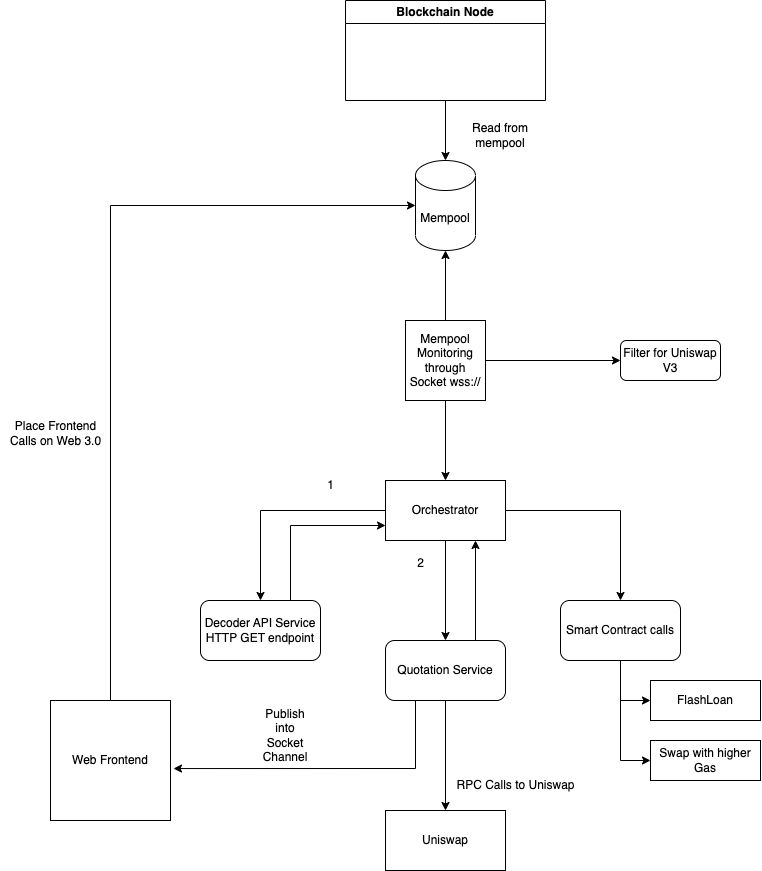

The diagram above was exported from draw.io. Its source (the exported page's mxGraphModel, read from the mxfile embedded in the PNG):
<mxGraphModel dx="2643" dy="958" grid="1" gridSize="10" guides="1" tooltips="1" connect="1" arrows="1" fold="1" page="1" pageScale="1" pageWidth="850" pageHeight="1100" math="0" shadow="0">
  <root>
    <mxCell id="0" />
    <mxCell id="1" parent="0" />
    <mxCell id="QAMDiJX5q1FqN_2ZXtMx-6" style="edgeStyle=orthogonalEdgeStyle;rounded=0;orthogonalLoop=1;jettySize=auto;html=1;exitX=0.5;exitY=1;exitDx=0;exitDy=0;entryX=0.5;entryY=0;entryDx=0;entryDy=0;entryPerimeter=0;" edge="1" parent="1" source="QAMDiJX5q1FqN_2ZXtMx-1" target="QAMDiJX5q1FqN_2ZXtMx-2">
      <mxGeometry relative="1" as="geometry" />
    </mxCell>
    <mxCell id="QAMDiJX5q1FqN_2ZXtMx-1" value="Blockchain Node" style="swimlane;whiteSpace=wrap;html=1;" vertex="1" parent="1">
      <mxGeometry x="325" y="30" width="200" height="100" as="geometry" />
    </mxCell>
    <mxCell id="QAMDiJX5q1FqN_2ZXtMx-2" value="Mempool" style="shape=cylinder3;whiteSpace=wrap;html=1;boundedLbl=1;backgroundOutline=1;size=15;" vertex="1" parent="1">
      <mxGeometry x="395" y="190" width="60" height="90" as="geometry" />
    </mxCell>
    <mxCell id="QAMDiJX5q1FqN_2ZXtMx-5" style="edgeStyle=orthogonalEdgeStyle;rounded=0;orthogonalLoop=1;jettySize=auto;html=1;entryX=0.5;entryY=1;entryDx=0;entryDy=0;entryPerimeter=0;" edge="1" parent="1" source="QAMDiJX5q1FqN_2ZXtMx-4" target="QAMDiJX5q1FqN_2ZXtMx-2">
      <mxGeometry relative="1" as="geometry" />
    </mxCell>
    <mxCell id="QAMDiJX5q1FqN_2ZXtMx-11" style="edgeStyle=orthogonalEdgeStyle;rounded=0;orthogonalLoop=1;jettySize=auto;html=1;exitX=1;exitY=0.5;exitDx=0;exitDy=0;entryX=0;entryY=0.5;entryDx=0;entryDy=0;" edge="1" parent="1" source="QAMDiJX5q1FqN_2ZXtMx-4" target="QAMDiJX5q1FqN_2ZXtMx-8">
      <mxGeometry relative="1" as="geometry" />
    </mxCell>
    <mxCell id="QAMDiJX5q1FqN_2ZXtMx-13" style="edgeStyle=orthogonalEdgeStyle;rounded=0;orthogonalLoop=1;jettySize=auto;html=1;entryX=0.5;entryY=0;entryDx=0;entryDy=0;" edge="1" parent="1" source="QAMDiJX5q1FqN_2ZXtMx-4" target="QAMDiJX5q1FqN_2ZXtMx-12">
      <mxGeometry relative="1" as="geometry" />
    </mxCell>
    <mxCell id="QAMDiJX5q1FqN_2ZXtMx-4" value="Mempool Monitoring through Socket wss://" style="whiteSpace=wrap;html=1;aspect=fixed;" vertex="1" parent="1">
      <mxGeometry x="385" y="350" width="80" height="80" as="geometry" />
    </mxCell>
    <mxCell id="QAMDiJX5q1FqN_2ZXtMx-7" value="Read from mempool" style="text;html=1;strokeColor=none;fillColor=none;align=center;verticalAlign=middle;whiteSpace=wrap;rounded=0;" vertex="1" parent="1">
      <mxGeometry x="450" y="150" width="60" height="30" as="geometry" />
    </mxCell>
    <mxCell id="QAMDiJX5q1FqN_2ZXtMx-8" value="Filter for Uniswap V3" style="rounded=1;whiteSpace=wrap;html=1;" vertex="1" parent="1">
      <mxGeometry x="600" y="370" width="100" height="40" as="geometry" />
    </mxCell>
    <mxCell id="QAMDiJX5q1FqN_2ZXtMx-17" style="edgeStyle=orthogonalEdgeStyle;rounded=0;orthogonalLoop=1;jettySize=auto;html=1;entryX=0.5;entryY=0;entryDx=0;entryDy=0;" edge="1" parent="1" source="QAMDiJX5q1FqN_2ZXtMx-12" target="QAMDiJX5q1FqN_2ZXtMx-14">
      <mxGeometry relative="1" as="geometry" />
    </mxCell>
    <mxCell id="QAMDiJX5q1FqN_2ZXtMx-20" style="edgeStyle=orthogonalEdgeStyle;rounded=0;orthogonalLoop=1;jettySize=auto;html=1;entryX=0.5;entryY=0;entryDx=0;entryDy=0;" edge="1" parent="1" source="QAMDiJX5q1FqN_2ZXtMx-12" target="QAMDiJX5q1FqN_2ZXtMx-15">
      <mxGeometry relative="1" as="geometry" />
    </mxCell>
    <mxCell id="QAMDiJX5q1FqN_2ZXtMx-26" style="edgeStyle=orthogonalEdgeStyle;rounded=0;orthogonalLoop=1;jettySize=auto;html=1;exitX=1;exitY=0.5;exitDx=0;exitDy=0;entryX=0.5;entryY=0;entryDx=0;entryDy=0;" edge="1" parent="1" source="QAMDiJX5q1FqN_2ZXtMx-12" target="QAMDiJX5q1FqN_2ZXtMx-16">
      <mxGeometry relative="1" as="geometry" />
    </mxCell>
    <mxCell id="QAMDiJX5q1FqN_2ZXtMx-12" value="Orchestrator" style="rounded=0;whiteSpace=wrap;html=1;" vertex="1" parent="1">
      <mxGeometry x="365" y="510" width="120" height="60" as="geometry" />
    </mxCell>
    <mxCell id="QAMDiJX5q1FqN_2ZXtMx-19" style="edgeStyle=orthogonalEdgeStyle;rounded=0;orthogonalLoop=1;jettySize=auto;html=1;exitX=0.75;exitY=0;exitDx=0;exitDy=0;entryX=0;entryY=0.75;entryDx=0;entryDy=0;" edge="1" parent="1" source="QAMDiJX5q1FqN_2ZXtMx-14" target="QAMDiJX5q1FqN_2ZXtMx-12">
      <mxGeometry relative="1" as="geometry" />
    </mxCell>
    <mxCell id="QAMDiJX5q1FqN_2ZXtMx-14" value="Decoder API Service&lt;br&gt;HTTP GET endpoint" style="rounded=1;whiteSpace=wrap;html=1;" vertex="1" parent="1">
      <mxGeometry x="180" y="630" width="120" height="60" as="geometry" />
    </mxCell>
    <mxCell id="QAMDiJX5q1FqN_2ZXtMx-22" style="edgeStyle=orthogonalEdgeStyle;rounded=0;orthogonalLoop=1;jettySize=auto;html=1;exitX=0.5;exitY=1;exitDx=0;exitDy=0;entryX=0.5;entryY=0;entryDx=0;entryDy=0;" edge="1" parent="1" source="QAMDiJX5q1FqN_2ZXtMx-15" target="QAMDiJX5q1FqN_2ZXtMx-21">
      <mxGeometry relative="1" as="geometry" />
    </mxCell>
    <mxCell id="QAMDiJX5q1FqN_2ZXtMx-24" style="edgeStyle=orthogonalEdgeStyle;rounded=0;orthogonalLoop=1;jettySize=auto;html=1;exitX=0.75;exitY=0;exitDx=0;exitDy=0;entryX=0.75;entryY=1;entryDx=0;entryDy=0;" edge="1" parent="1" source="QAMDiJX5q1FqN_2ZXtMx-15" target="QAMDiJX5q1FqN_2ZXtMx-12">
      <mxGeometry relative="1" as="geometry" />
    </mxCell>
    <mxCell id="QAMDiJX5q1FqN_2ZXtMx-33" style="edgeStyle=orthogonalEdgeStyle;rounded=0;orthogonalLoop=1;jettySize=auto;html=1;exitX=0.25;exitY=1;exitDx=0;exitDy=0;entryX=1.025;entryY=0.567;entryDx=0;entryDy=0;entryPerimeter=0;" edge="1" parent="1" source="QAMDiJX5q1FqN_2ZXtMx-15" target="QAMDiJX5q1FqN_2ZXtMx-31">
      <mxGeometry relative="1" as="geometry" />
    </mxCell>
    <mxCell id="QAMDiJX5q1FqN_2ZXtMx-15" value="Quotation Service" style="rounded=1;whiteSpace=wrap;html=1;" vertex="1" parent="1">
      <mxGeometry x="365" y="670" width="120" height="60" as="geometry" />
    </mxCell>
    <mxCell id="QAMDiJX5q1FqN_2ZXtMx-29" style="edgeStyle=orthogonalEdgeStyle;rounded=0;orthogonalLoop=1;jettySize=auto;html=1;exitX=0.5;exitY=1;exitDx=0;exitDy=0;entryX=0;entryY=0.5;entryDx=0;entryDy=0;" edge="1" parent="1" source="QAMDiJX5q1FqN_2ZXtMx-16" target="QAMDiJX5q1FqN_2ZXtMx-27">
      <mxGeometry relative="1" as="geometry" />
    </mxCell>
    <mxCell id="QAMDiJX5q1FqN_2ZXtMx-30" style="edgeStyle=orthogonalEdgeStyle;rounded=0;orthogonalLoop=1;jettySize=auto;html=1;exitX=0.5;exitY=1;exitDx=0;exitDy=0;entryX=0;entryY=0.5;entryDx=0;entryDy=0;" edge="1" parent="1" source="QAMDiJX5q1FqN_2ZXtMx-16" target="QAMDiJX5q1FqN_2ZXtMx-28">
      <mxGeometry relative="1" as="geometry" />
    </mxCell>
    <mxCell id="QAMDiJX5q1FqN_2ZXtMx-16" value="Smart Contract calls" style="rounded=1;whiteSpace=wrap;html=1;" vertex="1" parent="1">
      <mxGeometry x="540" y="630" width="120" height="60" as="geometry" />
    </mxCell>
    <mxCell id="QAMDiJX5q1FqN_2ZXtMx-18" value="1" style="text;html=1;align=center;verticalAlign=middle;resizable=0;points=[];autosize=1;strokeColor=none;fillColor=none;" vertex="1" parent="1">
      <mxGeometry x="295" y="500" width="30" height="30" as="geometry" />
    </mxCell>
    <mxCell id="QAMDiJX5q1FqN_2ZXtMx-21" value="Uniswap" style="rounded=0;whiteSpace=wrap;html=1;" vertex="1" parent="1">
      <mxGeometry x="365" y="840" width="120" height="60" as="geometry" />
    </mxCell>
    <mxCell id="QAMDiJX5q1FqN_2ZXtMx-23" value="RPC Calls to Uniswap" style="text;html=1;align=center;verticalAlign=middle;resizable=0;points=[];autosize=1;strokeColor=none;fillColor=none;" vertex="1" parent="1">
      <mxGeometry x="425" y="800" width="140" height="30" as="geometry" />
    </mxCell>
    <mxCell id="QAMDiJX5q1FqN_2ZXtMx-25" value="2" style="text;html=1;align=center;verticalAlign=middle;resizable=0;points=[];autosize=1;strokeColor=none;fillColor=none;" vertex="1" parent="1">
      <mxGeometry x="385" y="578" width="30" height="30" as="geometry" />
    </mxCell>
    <mxCell id="QAMDiJX5q1FqN_2ZXtMx-27" value="FlashLoan" style="rounded=0;whiteSpace=wrap;html=1;" vertex="1" parent="1">
      <mxGeometry x="630" y="710" width="110" height="40" as="geometry" />
    </mxCell>
    <mxCell id="QAMDiJX5q1FqN_2ZXtMx-28" value="Swap with higher Gas" style="rounded=0;whiteSpace=wrap;html=1;" vertex="1" parent="1">
      <mxGeometry x="630" y="770" width="110" height="40" as="geometry" />
    </mxCell>
    <mxCell id="QAMDiJX5q1FqN_2ZXtMx-37" style="edgeStyle=orthogonalEdgeStyle;rounded=0;orthogonalLoop=1;jettySize=auto;html=1;entryX=0;entryY=0.5;entryDx=0;entryDy=0;entryPerimeter=0;" edge="1" parent="1" source="QAMDiJX5q1FqN_2ZXtMx-31" target="QAMDiJX5q1FqN_2ZXtMx-2">
      <mxGeometry relative="1" as="geometry">
        <Array as="points">
          <mxPoint x="90" y="235" />
        </Array>
      </mxGeometry>
    </mxCell>
    <mxCell id="QAMDiJX5q1FqN_2ZXtMx-31" value="Web Frontend" style="whiteSpace=wrap;html=1;aspect=fixed;" vertex="1" parent="1">
      <mxGeometry x="30" y="730" width="120" height="120" as="geometry" />
    </mxCell>
    <mxCell id="QAMDiJX5q1FqN_2ZXtMx-34" value="Publish into Socket Channel" style="text;html=1;strokeColor=none;fillColor=none;align=center;verticalAlign=middle;whiteSpace=wrap;rounded=0;" vertex="1" parent="1">
      <mxGeometry x="235" y="750" width="60" height="30" as="geometry" />
    </mxCell>
    <mxCell id="QAMDiJX5q1FqN_2ZXtMx-38" value="Place Frontend &lt;br&gt;Calls on Web 3.0" style="text;html=1;align=center;verticalAlign=middle;resizable=0;points=[];autosize=1;strokeColor=none;fillColor=none;" vertex="1" parent="1">
      <mxGeometry x="-20" y="443" width="110" height="40" as="geometry" />
    </mxCell>
  </root>
</mxGraphModel>